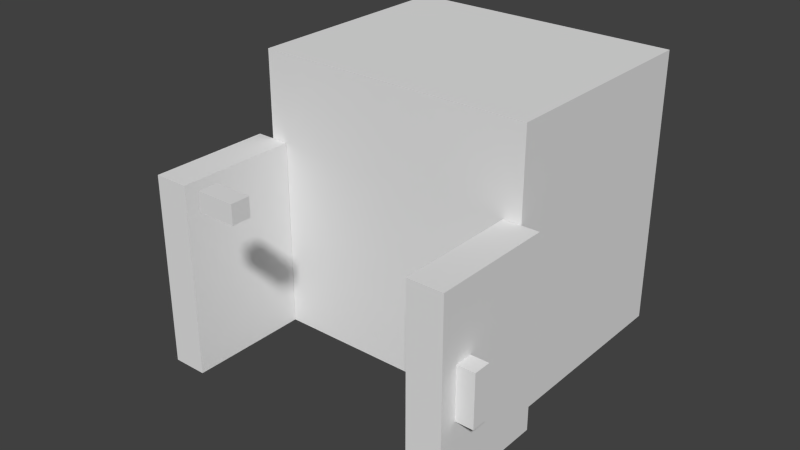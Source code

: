 # Source: clay_cabinet_close.blend  (saved by Blender 2.70.0; exported with 4.5.12 LTS)
import bpy
from mathutils import Matrix  # noqa: F401  (used for matrix-valued properties, if any)

bpy.ops.wm.read_factory_settings(use_empty=True)
scene = bpy.context.scene
scene.name = 'Scene'

# ---- collections
col_collection_1 = bpy.data.collections.new('Collection 1'); scene.collection.children.link(col_collection_1)

# ---- materials (node trees are filled in below, after node groups)
mat_material = bpy.data.materials.new('Material')
mat_material.alpha_threshold = 0.0
mat_material.use_transparent_shadow = False
mat_material.roughness = 0.5
mat_material.line_color = (0.0, 0.0, 0.0, 1.0)

# ---- material node trees

# ---- world
world_world = bpy.data.worlds.new('World'); scene.world = world_world
world_world.color = (0.05088, 0.05088, 0.05088)
world_world.use_sun_shadow = False
world_world.sun_shadow_jitter_overblur = 0.0
world_world.cycles.sampling_method = 'MANUAL'
world_world.cycles.sample_map_resolution = 256

# ---- meshes
me_cube_006 = bpy.data.meshes.new('Cube.006')
me_cube_006.from_pydata([(-0.75, -0.375, -0.5), (-0.75, -0.25, -0.5), (-0.625, -0.25, -0.5), (-0.625, -0.375, -0.5), (-0.75, -0.375, -0.125), (-0.75, -0.25, -0.125), (-0.625, -0.25, -0.125), (-0.625, -0.375, -0.125)], [], [(4, 5, 1, 0), (5, 6, 2, 1), (6, 7, 3, 2), (7, 4, 0, 3), (0, 1, 2, 3), (7, 6, 5, 4)])
_uv = me_cube_006.uv_layers.new(name='UVMap')
_uv.uv.foreach_set('vector', [0.1094, 0.9844, 0.1094, 1.0, 0.0625, 1.0, 0.0625, 0.9844, 0.125, 0.9844, 0.125, 0.9688, 0.1719, 0.9688, 0.1719, 0.9844, 0.1094, 0.9531, 0.1094, 0.9688, 0.0625, 0.9688, 0.0625, 0.9531, 0.1094, 0.9688, 0.1094, 0.9844, 0.0625, 0.9844, 0.0625, 0.9688, 0.0625, 0.9844, 0.04688, 0.9844, 0.04688, 0.9688, 0.0625, 0.9688, 0.1094, 0.9688, 0.125, 0.9688, 0.125, 0.9844, 0.1094, 0.9844])
me_cube_006.use_remesh_preserve_volume = False
me_cube_006.use_remesh_preserve_attributes = False
me_cube_006.use_mirror_vertex_groups = False
me_cube_006.update()
me_cube_005 = bpy.data.meshes.new('Cube.005')
me_cube_005.from_pydata([(0.625, -0.375, -0.5), (0.625, -0.25, -0.5), (0.75, -0.25, -0.5), (0.75, -0.375, -0.5), (0.625, -0.375, -0.125), (0.625, -0.25, -0.125), (0.75, -0.25, -0.125), (0.75, -0.375, -0.125)], [], [(4, 5, 1, 0), (5, 6, 2, 1), (6, 7, 3, 2), (7, 4, 0, 3), (0, 1, 2, 3), (7, 6, 5, 4)])
_uv = me_cube_005.uv_layers.new(name='UVMap')
_uv.uv.foreach_set('vector', [0.1094, 0.9844, 0.1094, 1.0, 0.0625, 1.0, 0.0625, 0.9844, 0.125, 0.9844, 0.125, 0.9688, 0.1719, 0.9688, 0.1719, 0.9844, 0.1094, 0.9531, 0.1094, 0.9688, 0.0625, 0.9688, 0.0625, 0.9531, 0.1094, 0.9688, 0.1094, 0.9844, 0.0625, 0.9844, 0.0625, 0.9688, 0.0625, 0.9844, 0.04688, 0.9844, 0.04688, 0.9688, 0.0625, 0.9688, 0.1094, 0.9688, 0.125, 0.9688, 0.125, 0.9844, 0.1094, 0.9844])
me_cube_005.use_remesh_preserve_volume = False
me_cube_005.use_remesh_preserve_attributes = False
me_cube_005.use_mirror_vertex_groups = False
me_cube_005.update()
me_cube_004 = bpy.data.meshes.new('Cube.004')
me_cube_004.from_pydata([(-0.125, -1.0, 0.625), (-0.125, -0.875, 0.625), (0.125, -0.875, 0.625), (0.125, -1.0, 0.625), (-0.125, -1.0, 0.75), (-0.125, -0.875, 0.75), (0.125, -0.875, 0.75), (0.125, -1.0, 0.75)], [], [(4, 5, 1, 0), (5, 6, 2, 1), (6, 7, 3, 2), (7, 4, 0, 3), (0, 1, 2, 3), (7, 6, 5, 4)])
_uv = me_cube_004.uv_layers.new(name='UVMap')
_uv.uv.foreach_set('vector', [0.03125, 0.9531, 0.04688, 0.9531, 0.04688, 0.9375, 0.03125, 0.9375, 0.04688, 0.9531, 0.07812, 0.9531, 0.07812, 0.9375, 0.04688, 0.9375, 0.04688, 0.9844, 0.03125, 0.9844, 0.03125, 1.0, 0.04688, 1.0, 0.0, 0.9531, 0.03125, 0.9531, 0.03125, 0.9375, 0.0, 0.9375, 0.03125, 0.9375, 0.04688, 0.9375, 0.04688, 0.9062, 0.03125, 0.9062, 0.03125, 0.9844, 0.04688, 0.9844, 0.04688, 0.9531, 0.03125, 0.9531])
me_cube_004.use_remesh_preserve_volume = False
me_cube_004.use_remesh_preserve_attributes = False
me_cube_004.use_mirror_vertex_groups = False
me_cube_004.update()
me_cube_003 = bpy.data.meshes.new('Cube.003')
me_cube_003.from_pydata([(-0.875, -0.875, 0.5), (-0.875, -0.625, 0.5), (0.875, -0.625, 0.5), (0.875, -0.875, 0.5), (-0.875, -0.875, 0.875), (-0.875, -0.625, 0.875), (0.875, -0.625, 0.875), (0.875, -0.875, 0.875), (-0.875, -0.875, 0.625), (-0.875, -0.625, 0.625), (0.875, -0.625, 0.625), (0.875, -0.875, 0.625), (-0.875, 0.875, 0.625), (-0.875, 0.875, 0.875), (-0.75, 0.875, 0.5), (0.875, 0.875, 0.5), (-0.75, -0.625, 0.875), (-0.75, -0.625, 0.5), (-0.75, -0.875, 0.875), (-0.75, -0.875, 0.5), (-0.75, -0.625, 0.625), (-0.75, -0.875, 0.625), (0.875, 0.875, 0.625), (-0.75, 0.875, 0.875), (0.725, -0.625, 0.875), (0.725, -0.875, 0.5), (0.725, -0.875, 0.625), (0.725, -0.625, 0.5), (0.725, -0.875, 0.875), (0.725, -0.625, 0.625), (0.875, 0.875, 0.875), (-0.875, 0.875, 0.5), (-0.75, 0.875, 0.625), (0.725, 0.875, 0.875), (0.725, 0.875, 0.5), (0.725, 0.875, 0.625)], [], [(8, 9, 1, 0), (33, 30, 22, 35), (10, 11, 3, 2), (21, 8, 0, 19), (25, 27, 2, 3), (18, 16, 5, 4), (4, 5, 9, 8), (2, 27, 34, 15), (6, 7, 11, 10), (18, 4, 8, 21), (5, 16, 23, 13), (14, 32, 35, 34), (6, 10, 22, 30), (16, 20, 32, 23), (26, 21, 19, 25), (0, 1, 17, 19), (28, 24, 16, 18), (27, 17, 14, 34), (28, 18, 21, 26), (22, 15, 34, 35), (13, 23, 32, 12), (19, 17, 27, 25), (16, 24, 29, 20), (11, 26, 25, 3), (7, 6, 24, 28), (7, 28, 26, 11), (20, 29, 35, 32), (12, 32, 14, 31), (29, 24, 33, 35), (9, 5, 13, 12), (17, 1, 31, 14), (10, 2, 15, 22), (24, 6, 30, 33), (1, 9, 12, 31)])
_uv = me_cube_003.uv_layers.new(name='UVMap')
_uv.uv.foreach_set('vector', [0.3594, 0.04688, 0.3281, 0.04688, 0.3281, 0.03125, 0.3594, 0.03125, 0.8125, 0.07812, 0.7969, 0.07812, 0.7969, 0.04688, 0.8125, 0.04688, 0.6094, 0.04688, 0.5781, 0.04688, 0.5781, 0.03125, 0.6094, 0.03125, 0.375, 0.04688, 0.3594, 0.04688, 0.3594, 0.03125, 0.375, 0.03125, 0.5625, 0.03125, 0.5625, 0.0, 0.5781, 0.0, 0.5781, 0.03125, 0.375, 0.07812, 0.375, 0.1094, 0.3594, 0.1094, 0.3594, 0.07812, 0.3594, 0.07812, 0.3281, 0.07812, 0.3281, 0.04688, 0.3594, 0.04688, 0.6094, 0.03125, 0.6094, 0.01562, 0.7969, 0.01562, 0.7969, 0.03125, 0.6094, 0.07812, 0.5781, 0.07812, 0.5781, 0.04688, 0.6094, 0.04688, 0.375, 0.07812, 0.3594, 0.07812, 0.3594, 0.04688, 0.375, 0.04688, 0.3281, 0.07812, 0.3281, 0.09375, 0.1406, 0.09375, 0.1406, 0.07812, 1.0, 0.03125, 1.0, 0.04688, 0.8125, 0.04688, 0.8125, 0.03125, 0.6094, 0.07812, 0.6094, 0.04688, 0.7969, 0.04688, 0.7969, 0.07812, 0.3281, 0.09375, 0.3281, 0.125, 0.1406, 0.125, 0.1406, 0.09375, 0.5625, 0.04688, 0.375, 0.04688, 0.375, 0.03125, 0.5625, 0.03125, 0.3594, 0.03125, 0.3594, 0.0, 0.375, 0.0, 0.375, 0.03125, 0.5625, 0.07812, 0.5625, 0.1094, 0.375, 0.1094, 0.375, 0.07812, 0.8125, 0.2344, 1.0, 0.2344, 1.0, 0.4219, 0.8125, 0.4219, 0.5625, 0.07812, 0.375, 0.07812, 0.375, 0.04688, 0.5625, 0.04688, 0.7969, 0.04688, 0.7969, 0.03125, 0.8125, 0.03125, 0.8125, 0.04688, 0.1406, 0.07812, 0.125, 0.07812, 0.125, 0.04688, 0.1406, 0.04688, 0.375, 0.03125, 0.375, 0.0, 0.5625, 0.0, 0.5625, 0.03125, 0.375, 0.1094, 0.5625, 0.1094, 0.5625, 0.1406, 0.375, 0.1406, 0.5781, 0.04688, 0.5625, 0.04688, 0.5625, 0.03125, 0.5781, 0.03125, 0.5781, 0.07812, 0.5781, 0.1094, 0.5625, 0.1094, 0.5625, 0.07812, 0.5781, 0.07812, 0.5625, 0.07812, 0.5625, 0.04688, 0.5781, 0.04688, 1.0, 0.2344, 0.8125, 0.2344, 0.8125, 0.04688, 1.0, 0.04688, 0.1406, 0.04688, 0.125, 0.04688, 0.125, 0.03125, 0.1406, 0.03125, 0.6094, 0.125, 0.6094, 0.09375, 0.7969, 0.09375, 0.7969, 0.125, 0.3281, 0.04688, 0.3281, 0.07812, 0.1406, 0.07812, 0.1406, 0.04688, 0.3281, 0.01562, 0.3281, 0.03125, 0.1406, 0.03125, 0.1406, 0.01562, 0.6094, 0.04688, 0.6094, 0.03125, 0.7969, 0.03125, 0.7969, 0.04688, 0.6094, 0.09375, 0.6094, 0.07812, 0.7969, 0.07812, 0.7969, 0.09375, 0.3281, 0.03125, 0.3281, 0.04688, 0.1406, 0.04688, 0.1406, 0.03125])
me_cube_003.use_remesh_preserve_volume = False
me_cube_003.use_remesh_preserve_attributes = False
me_cube_003.use_mirror_vertex_groups = False
me_cube_003.update()
me_cube_002 = bpy.data.meshes.new('Cube.002')
me_cube_002.from_pydata([(-0.875, -0.25, -1.0), (-0.875, 0.0, -1.0), (0.0, 0.0, -1.0), (0.0, -0.25, -1.0), (-0.875, -0.25, 0.375), (-0.875, 0.0, 0.375), (0.0, 0.0, 0.375), (0.0, -0.25, 0.375)], [], [(4, 5, 1, 0), (5, 6, 2, 1), (6, 7, 3, 2), (7, 4, 0, 3), (0, 1, 2, 3), (7, 6, 5, 4)])
_uv = me_cube_002.uv_layers.new(name='UVMap')
_uv.uv.foreach_set('vector', [0.6562, 0.3438, 0.625, 0.3438, 0.625, 0.1719, 0.6562, 0.1719, 0.625, 0.3438, 0.5156, 0.3438, 0.5156, 0.1719, 0.625, 0.1719, 0.7969, 0.3438, 0.7656, 0.3438, 0.7656, 0.1719, 0.7969, 0.1719, 0.7656, 0.3438, 0.6562, 0.3438, 0.6562, 0.1719, 0.7656, 0.1719, 0.6562, 0.1719, 0.6562, 0.1406, 0.7656, 0.1406, 0.7656, 0.1719, 0.7656, 0.3438, 0.7656, 0.375, 0.6562, 0.375, 0.6562, 0.3438])
me_cube_002.use_remesh_preserve_volume = False
me_cube_002.use_remesh_preserve_attributes = False
me_cube_002.use_mirror_vertex_groups = False
me_cube_002.update()
me_cube_001 = bpy.data.meshes.new('Cube.001')
me_cube_001.from_pydata([(0.0, -0.25, -1.0), (0.0, 0.0, -1.0), (0.875, 0.0, -1.0), (0.875, -0.25, -1.0), (0.0, -0.25, 0.375), (0.0, 0.0, 0.375), (0.875, 0.0, 0.375), (0.875, -0.25, 0.375)], [], [(4, 5, 1, 0), (5, 6, 2, 1), (6, 7, 3, 2), (7, 4, 0, 3), (0, 1, 2, 3), (7, 6, 5, 4)])
_uv = me_cube_001.uv_layers.new(name='UVMap')
_uv.uv.foreach_set('vector', [0.03125, 0.3438, 0.0, 0.3438, 0.0, 0.1719, 0.03125, 0.1719, 0.2812, 0.3438, 0.1719, 0.3438, 0.1719, 0.1719, 0.2812, 0.1719, 0.1719, 0.3438, 0.1406, 0.3438, 0.1406, 0.1719, 0.1719, 0.1719, 0.1406, 0.3438, 0.03125, 0.3438, 0.03125, 0.1719, 0.1406, 0.1719, 0.03125, 0.1719, 0.03125, 0.1406, 0.1406, 0.1406, 0.1406, 0.1719, 0.1406, 0.3438, 0.1406, 0.375, 0.03125, 0.375, 0.03125, 0.3438])
me_cube_001.use_remesh_preserve_volume = False
me_cube_001.use_remesh_preserve_attributes = False
me_cube_001.use_mirror_vertex_groups = False
me_cube_001.update()
me_cube = bpy.data.meshes.new('Cube')
me_cube.from_pydata([(1.0, 1.0, -1.0), (1.0, -0.625, -1.0), (-1.0, -0.625, -1.0), (-1.0, 1.0, -1.0), (1.0, 1.0, 1.0), (1.0, -0.625, 1.0), (-1.0, -0.625, 1.0), (-1.0, 1.0, 1.0)], [], [(0, 1, 2, 3), (4, 7, 6, 5), (0, 4, 5, 1), (1, 5, 6, 2), (2, 6, 7, 3), (4, 0, 3, 7)])
_uv = me_cube.uv_layers.new(name='UVMap')
_uv.uv.foreach_set('vector', [0.4375, 0.375, 0.4375, 0.5625, 0.1875, 0.5625, 0.1875, 0.375, 0.4375, 1.0, 0.1875, 1.0, 0.1875, 0.8125, 0.4375, 0.8125, 0.625, 0.5625, 0.625, 0.8125, 0.4375, 0.8125, 0.4375, 0.5625, 0.4375, 0.5625, 0.4375, 0.8125, 0.1875, 0.8125, 0.1875, 0.5625, 0.1875, 0.5625, 0.1875, 0.8125, 0.0, 0.8125, 0.0, 0.5625, 0.625, 0.8125, 0.625, 0.5625, 0.875, 0.5625, 0.875, 0.8125])
me_cube.materials.append(mat_material)
me_cube.use_remesh_preserve_volume = False
me_cube.use_remesh_preserve_attributes = False
me_cube.use_mirror_vertex_groups = False
me_cube.update()

# ---- objects
ob_rightdoorknob = bpy.data.objects.new('RightDoorKnob', me_cube_006)
ob_leftdoorknob = bpy.data.objects.new('LeftDoorKnob', me_cube_005)
ob_drawerknob = bpy.data.objects.new('DrawerKnob', me_cube_004)
ob_drawer = bpy.data.objects.new('Drawer', me_cube_003)
ob_rightdoor = bpy.data.objects.new('RightDoor', me_cube_002)
ob_leftdoor = bpy.data.objects.new('LeftDoor', me_cube_001)
ob_structure = bpy.data.objects.new('Structure', me_cube)

# ---- transforms, parenting, visibility, modifiers, constraints
ob_rightdoorknob.location = (0.4375, -0.3136, 0.0)
ob_rightdoorknob.rotation_euler = (0.0, 0.0, 1.571)
ob_rightdoorknob.scale = (0.5, 0.5, 0.5)
ob_rightdoorknob.lineart.crease_threshold = 0.0
ob_leftdoorknob.location = (-0.4375, -0.3136, 0.0)
ob_leftdoorknob.rotation_euler = (0.0, 0.0, -1.571)
ob_leftdoorknob.scale = (0.5, 0.5, 0.5)
ob_leftdoorknob.lineart.crease_threshold = 0.0
ob_drawerknob.location = (0.0, -0.5, 0.0)
ob_drawerknob.scale = (0.5, 0.5, 0.5)
ob_drawerknob.lineart.crease_threshold = 0.0
ob_drawer.location = (0.0, -0.5, 0.0)
ob_drawer.scale = (0.5, 0.5, 0.5)
ob_drawer.hide_render = True
ob_drawer.lineart.crease_threshold = 0.0
ob_rightdoor.location = (0.4375, -0.3136, 0.0)
ob_rightdoor.rotation_euler = (0.0, 0.0, 1.571)
ob_rightdoor.scale = (0.5, 0.5, 0.5)
ob_rightdoor.lineart.crease_threshold = 0.0
ob_leftdoor.location = (-0.4375, -0.3136, 0.0)
ob_leftdoor.rotation_euler = (0.0, 0.0, -1.571)
ob_leftdoor.scale = (0.5, 0.5, 0.5)
ob_leftdoor.lineart.crease_threshold = 0.0
ob_structure.location = (0.0, 0.0, 0.0)
ob_structure.scale = (0.5, 0.5, 0.5)
ob_structure.lock_rotations_4d = False
ob_structure.empty_display_type = 'ARROWS'
ob_structure.lineart.crease_threshold = 0.0

# ---- collection membership
col_collection_1.objects.link(ob_rightdoorknob)
col_collection_1.objects.link(ob_leftdoorknob)
col_collection_1.objects.link(ob_drawerknob)
col_collection_1.objects.link(ob_drawer)
col_collection_1.objects.link(ob_rightdoor)
col_collection_1.objects.link(ob_leftdoor)
col_collection_1.objects.link(ob_structure)

# ---- scene / render settings (as saved in the file)
scene.frame_start = 1; scene.frame_end = 20; scene.frame_set(1)
scene.render.engine = 'BLENDER_EEVEE_NEXT'
scene.render.resolution_percentage = 50
scene.render.fps = 20
scene.render.dither_intensity = 0.0
scene.cycles.use_denoising = False
scene.cycles.samples = 10
scene.cycles.sampling_pattern = 'TABULATED_SOBOL'
scene.cycles.light_sampling_threshold = 0.0
scene.cycles.use_adaptive_sampling = False
scene.cycles.use_light_tree = False
scene.cycles.blur_glossy = 0.0
scene.cycles.volume_bounces = 1
scene.cycles.pixel_filter_type = 'GAUSSIAN'
scene.cycles.sample_clamp_indirect = 0.0
scene.view_settings.view_transform = 'Standard'
bpy.context.view_layer.update()

# ---- added for rendering (the .blend has no active camera and no usable light): camera, sun
cam_auto = bpy.data.cameras.new('AutoCamera')
cam_auto.lens = 50.0
cam_auto.sensor_width = 36.0
cam_auto.clip_end = 1000.0
ob_auto_camera = bpy.data.objects.new('AutoCamera', cam_auto)
scene.collection.objects.link(ob_auto_camera)
ob_auto_camera.location = (2.0297, -2.68564, 1.62376)
ob_auto_camera.rotation_euler = (1.09748, -7.21219e-08, 0.694738)
scene.camera = ob_auto_camera
light_auto_sun = bpy.data.lights.new('AutoSun', 'SUN')
light_auto_sun.energy = 3.0
light_auto_sun.angle = 0.0523599
ob_auto_sun = bpy.data.objects.new('AutoSun', light_auto_sun)
scene.collection.objects.link(ob_auto_sun)
ob_auto_sun.rotation_euler = (0.872665, 0.174533, 0.523599)
bpy.context.view_layer.update()
